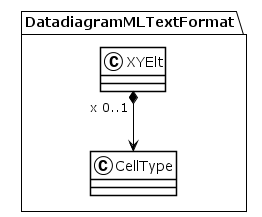

The diagram above was rendered by PlantUML. Its source (embedded in the PNG):
@startuml
!theme plain
package DatadiagramMLTextFormat {
class XYElt {
}
XYElt "x 0..1" *--> CellType
class CellType {
}
}
@enduml